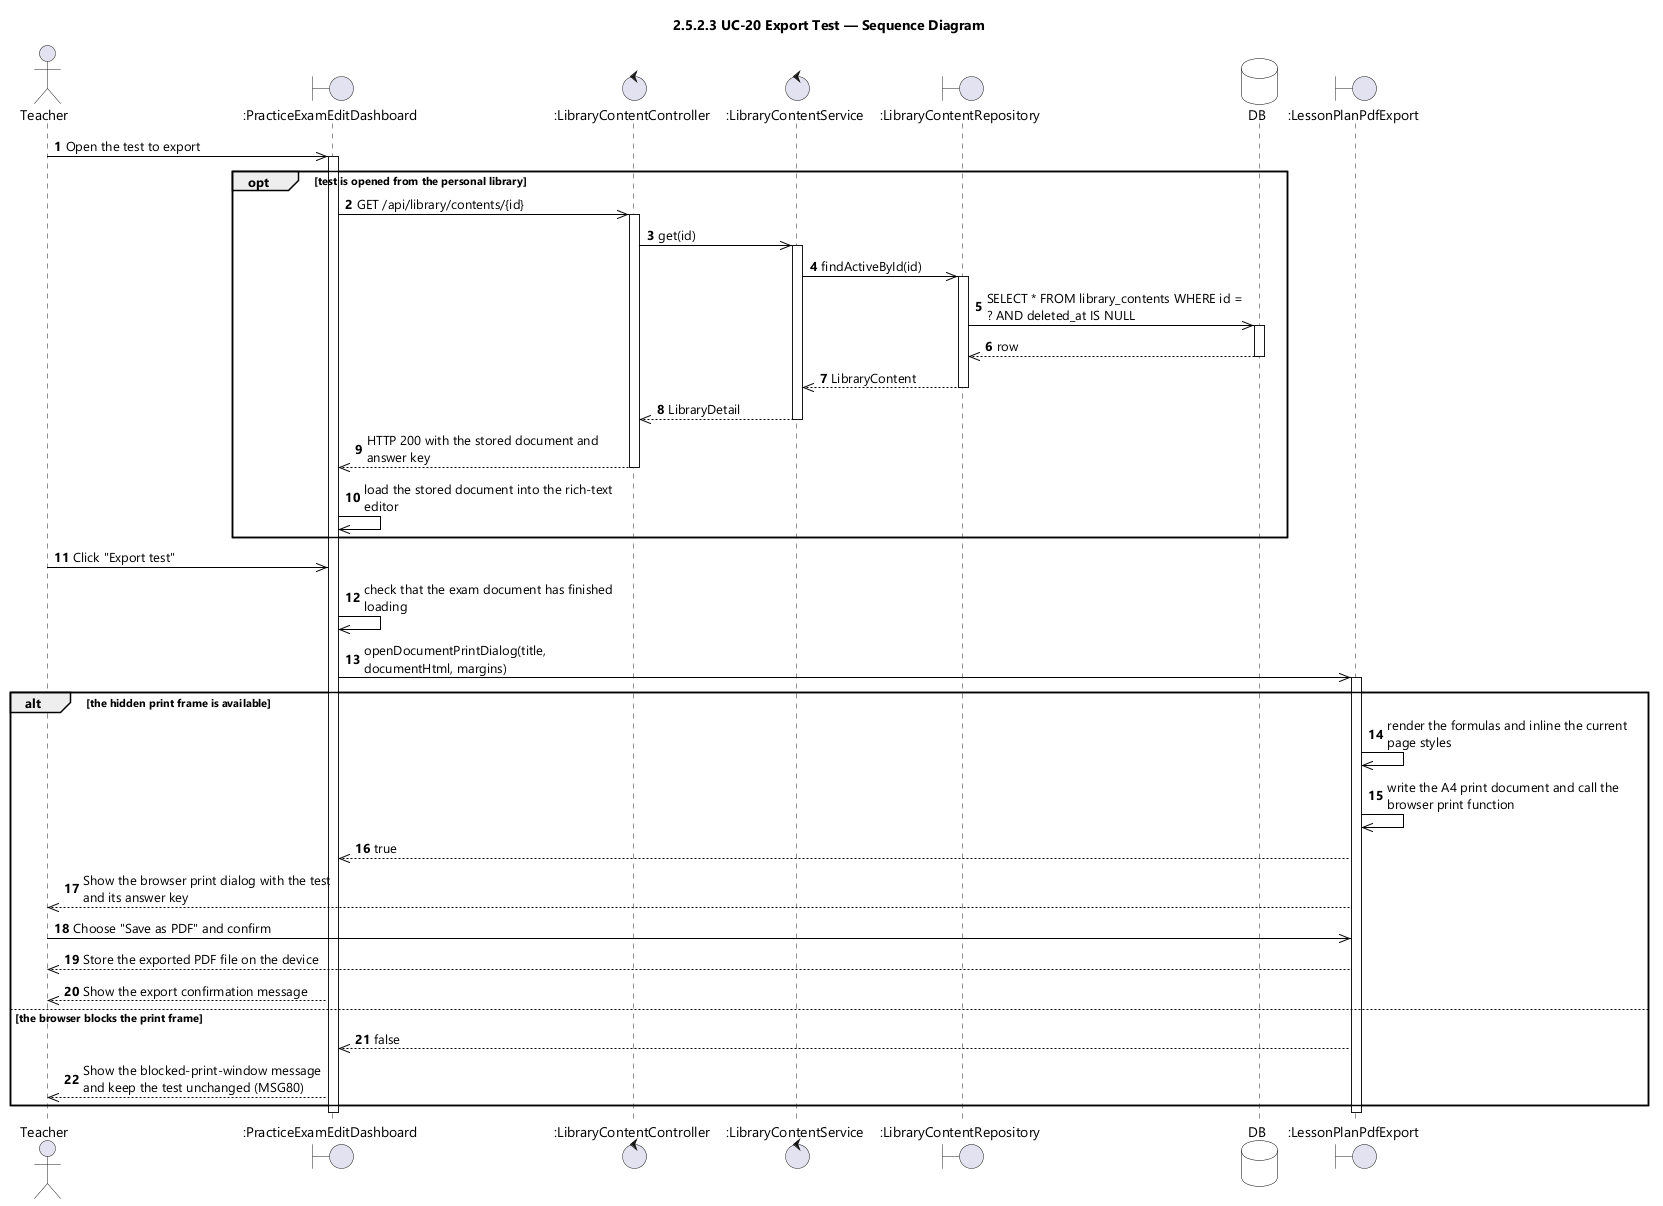

The diagram above was rendered by PlantUML. Its source (embedded in the PNG):
@startuml UC-20 Export Test - Sequence Diagram (icon)
skinparamlocked dpi 96
skinparam defaultFontName "Segoe UI"
skinparam shadowing false
skinparam ParticipantBackgroundColor #FFFFFF
skinparam ParticipantBorderColor #000000
skinparam DatabaseBackgroundColor #FFFFFF
skinparam DatabaseBorderColor #000000
skinparam ArrowColor #000000
skinparam sequenceMessageAlign left
skinparam maxMessageSize 260
title 2.5.2.3 UC-20 Export Test — Sequence Diagram

actor Teacher
boundary ":PracticeExamEditDashboard" as EDT
control ":LibraryContentController" as CTL
control ":LibraryContentService" as SVC
boundary ":LibraryContentRepository" as REPO
database DB
boundary ":LessonPlanPdfExport" as PRINT

autonumber
Teacher ->> EDT : Open the test to export
activate EDT

opt test is opened from the personal library
  EDT ->> CTL : GET /api/library/contents/{id}
  activate CTL
  CTL ->> SVC : get(id)
  activate SVC
  SVC ->> REPO : findActiveById(id)
  activate REPO
  REPO ->> DB : SELECT * FROM library_contents WHERE id = ? AND deleted_at IS NULL
  activate DB
  DB -->> REPO : row
  deactivate DB
  REPO -->> SVC : LibraryContent
  deactivate REPO
  SVC -->> CTL : LibraryDetail
  deactivate SVC
  CTL -->> EDT : HTTP 200 with the stored document and answer key
  deactivate CTL
  EDT ->> EDT : load the stored document into the rich-text editor
end

Teacher ->> EDT : Click "Export test"
EDT ->> EDT : check that the exam document has finished loading
EDT ->> PRINT : openDocumentPrintDialog(title, documentHtml, margins)
activate PRINT

alt the hidden print frame is available
  PRINT ->> PRINT : render the formulas and inline the current page styles
  PRINT ->> PRINT : write the A4 print document and call the browser print function
  PRINT -->> EDT : true
  PRINT -->> Teacher : Show the browser print dialog with the test and its answer key
  Teacher ->> PRINT : Choose "Save as PDF" and confirm
  PRINT -->> Teacher : Store the exported PDF file on the device
  EDT -->> Teacher : Show the export confirmation message

else the browser blocks the print frame
  PRINT -->> EDT : false
  EDT -->> Teacher : Show the blocked-print-window message and keep the test unchanged (MSG80)
end
deactivate PRINT
deactivate EDT
@enduml